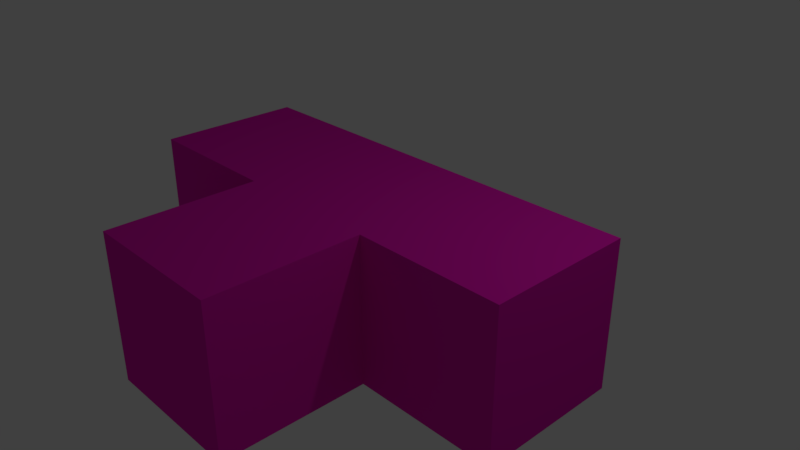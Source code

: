 # Source: T.blend  (saved by Blender 2.78.0; exported with 4.5.12 LTS)
import bpy
from mathutils import Matrix  # noqa: F401  (used for matrix-valued properties, if any)

bpy.ops.wm.read_factory_settings(use_empty=True)
scene = bpy.context.scene
scene.name = 'Scene'

# ---- collections
col_collection_1 = bpy.data.collections.new('Collection 1'); scene.collection.children.link(col_collection_1)

# ---- materials (node trees are filled in below, after node groups)
mat_t = bpy.data.materials.new('T')
mat_t.alpha_threshold = 0.0
mat_t.use_transparent_shadow = False
mat_t.diffuse_color = (0.8, 0.01033, 0.4765, 1.0)
mat_t.roughness = 0.5
mat_t.line_color = (0.0, 0.0, 0.0, 1.0)

# ---- material node trees

# ---- world
world_world = bpy.data.worlds.new('World'); scene.world = world_world
world_world.color = (0.05088, 0.05088, 0.05088)
world_world.use_sun_shadow = False
world_world.sun_shadow_jitter_overblur = 0.0
world_world.cycles.sampling_method = 'MANUAL'

# ---- cameras
cam_camera = bpy.data.cameras.new('Camera')
cam_camera.clip_end = 100.0
cam_camera.lens = 35.0
cam_camera.sensor_width = 32.0
cam_camera.sensor_height = 18.0
cam_camera.ortho_scale = 7.314
cam_camera.dof.focus_distance = 0.0
cam_camera.dof.aperture_fstop = 128.0

# ---- lights
light_lamp = bpy.data.lights.new('Lamp', 'POINT')
light_lamp.transmission_factor = 0.0
light_lamp.cutoff_distance = 30.0
light_lamp.energy = 100.0
light_lamp.shadow_buffer_clip_start = 1.001
light_lamp.shadow_soft_size = 0.1
light_lamp.shadow_maximum_resolution = 0.006
light_lamp.use_absolute_resolution = True

# ---- meshes
me_cube = bpy.data.meshes.new('Cube')
me_cube.from_pydata([(1.0, 1.0, -1.0), (1.0, -1.0, -1.0), (-1.0, -1.0, -1.0), (-1.0, 1.0, -1.0), (1.0, 1.0, 1.0), (1.0, -1.0, 1.0), (-1.0, -1.0, 1.0), (-1.0, 1.0, 1.0), (-3.0, -1.0, -1.0), (-3.0, 1.0, -1.0), (-3.0, -1.0, 1.0), (-3.0, 1.0, 1.0), (3.0, 1.0, -1.0), (3.0, -1.0, -1.0), (3.0, 1.0, 1.0), (3.0, -1.0, 1.0), (1.0, -3.0, -1.0), (-1.0, -3.0, -1.0), (1.0, -3.0, 1.0), (-1.0, -3.0, 1.0)], [], [(0, 1, 2, 3), (4, 7, 6, 5), (1, 0, 12, 13), (2, 1, 16, 17), (6, 7, 11, 10), (4, 0, 3, 7), (8, 10, 11, 9), (7, 3, 9, 11), (3, 2, 8, 9), (2, 6, 10, 8), (12, 14, 15, 13), (4, 5, 15, 14), (5, 1, 13, 15), (0, 4, 14, 12), (16, 18, 19, 17), (5, 6, 19, 18), (6, 2, 17, 19), (1, 5, 18, 16)])
me_cube.materials.append(mat_t)
me_cube.use_remesh_preserve_volume = False
me_cube.use_remesh_preserve_attributes = False
me_cube.use_mirror_vertex_groups = False
me_cube.update()

# ---- objects
ob_t = bpy.data.objects.new('T', me_cube)
ob_lamp = bpy.data.objects.new('Lamp', light_lamp)
ob_camera = bpy.data.objects.new('Camera', cam_camera)

# ---- transforms, parenting, visibility, modifiers, constraints
ob_t.location = (0.0, 0.0, 0.0)
ob_t.lock_rotations_4d = False
ob_t.empty_display_type = 'ARROWS'
ob_t.lineart.crease_threshold = 0.0
ob_lamp.location = (4.076, 1.005, 5.904)
ob_lamp.rotation_euler = (0.6503, 0.05522, 1.866)
ob_lamp.lock_rotations_4d = False
ob_lamp.empty_display_type = 'ARROWS'
ob_lamp.color = (0.0, 0.0, 0.0, 0.0)
ob_lamp.lineart.crease_threshold = 0.0
ob_camera.location = (7.481, -6.508, 5.344)
ob_camera.rotation_euler = (1.109, 0.0, 0.8149)
ob_camera.lock_rotations_4d = False
ob_camera.empty_display_type = 'ARROWS'
ob_camera.color = (0.0, 0.0, 0.0, 0.0)
ob_camera.display_type = 'WIRE'
ob_camera.lineart.crease_threshold = 0.0

# ---- collection membership
col_collection_1.objects.link(ob_t)
col_collection_1.objects.link(ob_lamp)
col_collection_1.objects.link(ob_camera)

# ---- scene / render settings (as saved in the file)
scene.camera = ob_camera
scene.frame_start = 1; scene.frame_end = 250; scene.frame_set(1)
scene.render.engine = 'BLENDER_EEVEE_NEXT'
scene.render.resolution_percentage = 50
scene.render.dither_intensity = 0.0
scene.cycles.use_denoising = False
scene.cycles.samples = 128
scene.cycles.sampling_pattern = 'TABULATED_SOBOL'
scene.cycles.light_sampling_threshold = 0.0
scene.cycles.use_adaptive_sampling = False
scene.cycles.use_light_tree = False
scene.cycles.blur_glossy = 0.0
scene.cycles.sample_clamp_indirect = 0.0
scene.view_settings.view_transform = 'Standard'
bpy.context.view_layer.update()
